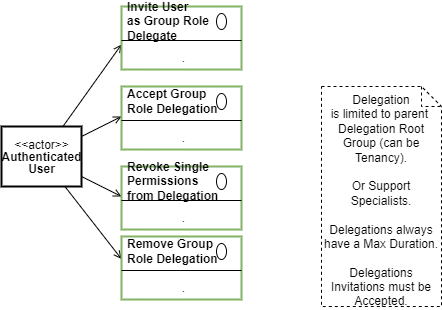

The diagram above was exported from draw.io. Its source (the exported page's mxGraphModel, read from the mxfile embedded in the PNG):
<mxGraphModel dx="782" dy="517" grid="1" gridSize="10" guides="1" tooltips="1" connect="1" arrows="1" fold="1" page="1" pageScale="1" pageWidth="827" pageHeight="1169" math="0" shadow="0">
  <root>
    <mxCell id="cA6EnfzxyFlunogTbF0R-0" />
    <mxCell id="cA6EnfzxyFlunogTbF0R-1" parent="cA6EnfzxyFlunogTbF0R-0" />
    <mxCell id="c6N3yrrMn20inAgfai3b-18" style="edgeStyle=none;rounded=0;orthogonalLoop=1;jettySize=auto;html=1;entryX=0;entryY=0;entryDx=0;entryDy=0;endArrow=open;endFill=0;" parent="cA6EnfzxyFlunogTbF0R-1" source="c6N3yrrMn20inAgfai3b-0" target="c6N3yrrMn20inAgfai3b-5" edge="1">
      <mxGeometry relative="1" as="geometry" />
    </mxCell>
    <mxCell id="c6N3yrrMn20inAgfai3b-19" style="edgeStyle=none;rounded=0;orthogonalLoop=1;jettySize=auto;html=1;entryX=0;entryY=1;entryDx=0;entryDy=0;endArrow=open;endFill=0;" parent="cA6EnfzxyFlunogTbF0R-1" source="c6N3yrrMn20inAgfai3b-0" target="c6N3yrrMn20inAgfai3b-14" edge="1">
      <mxGeometry relative="1" as="geometry" />
    </mxCell>
    <mxCell id="c6N3yrrMn20inAgfai3b-20" style="edgeStyle=none;rounded=0;orthogonalLoop=1;jettySize=auto;html=1;entryX=0;entryY=0.75;entryDx=0;entryDy=0;endArrow=open;endFill=0;" parent="cA6EnfzxyFlunogTbF0R-1" source="c6N3yrrMn20inAgfai3b-0" target="c6N3yrrMn20inAgfai3b-9" edge="1">
      <mxGeometry relative="1" as="geometry" />
    </mxCell>
    <mxCell id="c6N3yrrMn20inAgfai3b-27" style="edgeStyle=none;rounded=0;orthogonalLoop=1;jettySize=auto;html=1;entryX=0;entryY=1;entryDx=0;entryDy=0;endArrow=open;endFill=0;" parent="cA6EnfzxyFlunogTbF0R-1" source="c6N3yrrMn20inAgfai3b-0" target="c6N3yrrMn20inAgfai3b-23" edge="1">
      <mxGeometry relative="1" as="geometry" />
    </mxCell>
    <mxCell id="c6N3yrrMn20inAgfai3b-0" value="&lt;p style=&quot;line-height: 100%&quot;&gt;&amp;lt;&amp;lt;actor&amp;gt;&amp;gt;&lt;b&gt;&lt;br&gt;Authenticated&lt;br&gt;User&lt;/b&gt;&lt;br&gt;&lt;/p&gt;" style="text;html=1;align=center;verticalAlign=middle;dashed=0;strokeColor=#000000;strokeWidth=2;" parent="cA6EnfzxyFlunogTbF0R-1" vertex="1">
      <mxGeometry x="120" y="240" width="80" height="60" as="geometry" />
    </mxCell>
    <mxCell id="c6N3yrrMn20inAgfai3b-1" value="" style="fontStyle=1;align=center;verticalAlign=top;childLayout=stackLayout;horizontal=1;horizontalStack=0;resizeParent=1;resizeParentMax=0;resizeLast=0;marginBottom=0;strokeColor=#82b366;strokeWidth=2;fillColor=none;" parent="cA6EnfzxyFlunogTbF0R-1" vertex="1">
      <mxGeometry x="240" y="120" width="120" height="63" as="geometry" />
    </mxCell>
    <mxCell id="c6N3yrrMn20inAgfai3b-2" value="Invite User&amp;nbsp;&lt;br&gt;as Group Role&lt;br&gt;Delegate" style="html=1;align=left;spacingLeft=4;verticalAlign=middle;strokeColor=none;fillColor=none;fontStyle=1" parent="c6N3yrrMn20inAgfai3b-1" vertex="1">
      <mxGeometry width="120" height="30" as="geometry" />
    </mxCell>
    <mxCell id="c6N3yrrMn20inAgfai3b-3" value="" style="shape=ellipse;" parent="c6N3yrrMn20inAgfai3b-2" vertex="1">
      <mxGeometry x="1" width="10" height="16" relative="1" as="geometry">
        <mxPoint x="-25" y="7" as="offset" />
      </mxGeometry>
    </mxCell>
    <mxCell id="c6N3yrrMn20inAgfai3b-4" value="" style="line;strokeWidth=1;fillColor=none;align=left;verticalAlign=middle;spacingTop=-1;spacingLeft=3;spacingRight=3;rotatable=0;labelPosition=right;points=[];portConstraint=eastwest;" parent="c6N3yrrMn20inAgfai3b-1" vertex="1">
      <mxGeometry y="30" width="120" height="8" as="geometry" />
    </mxCell>
    <mxCell id="c6N3yrrMn20inAgfai3b-5" value="." style="html=1;align=center;spacingLeft=4;verticalAlign=top;strokeColor=none;fillColor=none;" parent="c6N3yrrMn20inAgfai3b-1" vertex="1">
      <mxGeometry y="38" width="120" height="25" as="geometry" />
    </mxCell>
    <mxCell id="c6N3yrrMn20inAgfai3b-8" value="" style="fontStyle=1;align=center;verticalAlign=top;childLayout=stackLayout;horizontal=1;horizontalStack=0;resizeParent=1;resizeParentMax=0;resizeLast=0;marginBottom=0;strokeColor=#82b366;strokeWidth=2;fillColor=none;" parent="cA6EnfzxyFlunogTbF0R-1" vertex="1">
      <mxGeometry x="240" y="350" width="120" height="63" as="geometry" />
    </mxCell>
    <mxCell id="c6N3yrrMn20inAgfai3b-9" value="Remove Group &lt;br&gt;Role Delegation" style="html=1;align=left;spacingLeft=4;verticalAlign=middle;strokeColor=none;fillColor=none;fontStyle=1" parent="c6N3yrrMn20inAgfai3b-8" vertex="1">
      <mxGeometry width="120" height="30" as="geometry" />
    </mxCell>
    <mxCell id="c6N3yrrMn20inAgfai3b-10" value="" style="shape=ellipse;" parent="c6N3yrrMn20inAgfai3b-9" vertex="1">
      <mxGeometry x="1" width="10" height="16" relative="1" as="geometry">
        <mxPoint x="-25" y="7" as="offset" />
      </mxGeometry>
    </mxCell>
    <mxCell id="c6N3yrrMn20inAgfai3b-11" value="" style="line;strokeWidth=1;fillColor=none;align=left;verticalAlign=middle;spacingTop=-1;spacingLeft=3;spacingRight=3;rotatable=0;labelPosition=right;points=[];portConstraint=eastwest;" parent="c6N3yrrMn20inAgfai3b-8" vertex="1">
      <mxGeometry y="30" width="120" height="8" as="geometry" />
    </mxCell>
    <mxCell id="c6N3yrrMn20inAgfai3b-12" value="." style="html=1;align=center;spacingLeft=4;verticalAlign=top;strokeColor=none;fillColor=none;" parent="c6N3yrrMn20inAgfai3b-8" vertex="1">
      <mxGeometry y="38" width="120" height="25" as="geometry" />
    </mxCell>
    <mxCell id="c6N3yrrMn20inAgfai3b-13" value="" style="fontStyle=1;align=center;verticalAlign=top;childLayout=stackLayout;horizontal=1;horizontalStack=0;resizeParent=1;resizeParentMax=0;resizeLast=0;marginBottom=0;strokeColor=#82b366;strokeWidth=2;fillColor=none;" parent="cA6EnfzxyFlunogTbF0R-1" vertex="1">
      <mxGeometry x="240" y="280" width="120" height="63" as="geometry" />
    </mxCell>
    <mxCell id="c6N3yrrMn20inAgfai3b-14" value="Revoke Single&lt;br&gt;Permissions&lt;br&gt;from Delegation" style="html=1;align=left;spacingLeft=4;verticalAlign=middle;strokeColor=none;fillColor=none;fontStyle=1" parent="c6N3yrrMn20inAgfai3b-13" vertex="1">
      <mxGeometry width="120" height="30" as="geometry" />
    </mxCell>
    <mxCell id="c6N3yrrMn20inAgfai3b-15" value="" style="shape=ellipse;" parent="c6N3yrrMn20inAgfai3b-14" vertex="1">
      <mxGeometry x="1" width="10" height="16" relative="1" as="geometry">
        <mxPoint x="-25" y="7" as="offset" />
      </mxGeometry>
    </mxCell>
    <mxCell id="c6N3yrrMn20inAgfai3b-16" value="" style="line;strokeWidth=1;fillColor=none;align=left;verticalAlign=middle;spacingTop=-1;spacingLeft=3;spacingRight=3;rotatable=0;labelPosition=right;points=[];portConstraint=eastwest;" parent="c6N3yrrMn20inAgfai3b-13" vertex="1">
      <mxGeometry y="30" width="120" height="8" as="geometry" />
    </mxCell>
    <mxCell id="c6N3yrrMn20inAgfai3b-17" value="." style="html=1;align=center;spacingLeft=4;verticalAlign=top;strokeColor=none;fillColor=none;" parent="c6N3yrrMn20inAgfai3b-13" vertex="1">
      <mxGeometry y="38" width="120" height="25" as="geometry" />
    </mxCell>
    <mxCell id="c6N3yrrMn20inAgfai3b-22" value="" style="fontStyle=1;align=center;verticalAlign=top;childLayout=stackLayout;horizontal=1;horizontalStack=0;resizeParent=1;resizeParentMax=0;resizeLast=0;marginBottom=0;strokeColor=#82b366;strokeWidth=2;fillColor=none;" parent="cA6EnfzxyFlunogTbF0R-1" vertex="1">
      <mxGeometry x="240" y="200" width="120" height="63" as="geometry" />
    </mxCell>
    <mxCell id="c6N3yrrMn20inAgfai3b-23" value="Accept Group &lt;br&gt;Role Delegation" style="html=1;align=left;spacingLeft=4;verticalAlign=middle;strokeColor=none;fillColor=none;fontStyle=1" parent="c6N3yrrMn20inAgfai3b-22" vertex="1">
      <mxGeometry width="120" height="30" as="geometry" />
    </mxCell>
    <mxCell id="c6N3yrrMn20inAgfai3b-24" value="" style="shape=ellipse;" parent="c6N3yrrMn20inAgfai3b-23" vertex="1">
      <mxGeometry x="1" width="10" height="16" relative="1" as="geometry">
        <mxPoint x="-25" y="7" as="offset" />
      </mxGeometry>
    </mxCell>
    <mxCell id="c6N3yrrMn20inAgfai3b-25" value="" style="line;strokeWidth=1;fillColor=none;align=left;verticalAlign=middle;spacingTop=-1;spacingLeft=3;spacingRight=3;rotatable=0;labelPosition=right;points=[];portConstraint=eastwest;" parent="c6N3yrrMn20inAgfai3b-22" vertex="1">
      <mxGeometry y="30" width="120" height="8" as="geometry" />
    </mxCell>
    <mxCell id="c6N3yrrMn20inAgfai3b-26" value="." style="html=1;align=center;spacingLeft=4;verticalAlign=top;strokeColor=none;fillColor=none;" parent="c6N3yrrMn20inAgfai3b-22" vertex="1">
      <mxGeometry y="38" width="120" height="25" as="geometry" />
    </mxCell>
    <mxCell id="LnbOCRWHC17CPg_30FOa-1" value="Notes" parent="cA6EnfzxyFlunogTbF0R-0" />
    <mxCell id="c6N3yrrMn20inAgfai3b-21" value="Delegation&lt;br&gt;is limited to parent &lt;br&gt;Delegation Root Group (can be Tenancy).&lt;br&gt;&lt;br&gt;Or Support Specialists.&lt;br&gt;&lt;br&gt;Delegations always have a Max Duration.&lt;br&gt;&lt;br&gt;Delegations Invitations must be Accepted." style="shape=note;size=20;whiteSpace=wrap;html=1;dashed=1;strokeWidth=1;fillColor=none;verticalAlign=top;" parent="LnbOCRWHC17CPg_30FOa-1" vertex="1">
      <mxGeometry x="440" y="200" width="120" height="220" as="geometry" />
    </mxCell>
  </root>
</mxGraphModel>